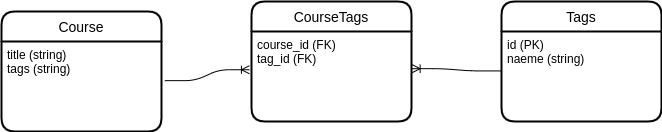

The diagram above was exported from draw.io. Its source (the exported page's mxGraphModel, read from the mxfile embedded in the PNG):
<mxGraphModel dx="771" dy="466" grid="1" gridSize="10" guides="1" tooltips="1" connect="1" arrows="1" fold="1" page="1" pageScale="1" pageWidth="850" pageHeight="1100" math="0" shadow="0">
  <root>
    <mxCell id="0" />
    <mxCell id="1" parent="0" />
    <mxCell id="2OwnCG5uIn43Me3JBAnr-1" value="Course" style="swimlane;childLayout=stackLayout;horizontal=1;startSize=30;horizontalStack=0;rounded=1;fontSize=14;fontStyle=0;strokeWidth=2;resizeParent=0;resizeLast=1;shadow=0;dashed=0;align=center;" vertex="1" parent="1">
      <mxGeometry x="160" y="170" width="160" height="120" as="geometry" />
    </mxCell>
    <mxCell id="2OwnCG5uIn43Me3JBAnr-2" value="title (string)&#10;tags (string)" style="align=left;strokeColor=none;fillColor=none;spacingLeft=4;fontSize=12;verticalAlign=top;resizable=0;rotatable=0;part=1;" vertex="1" parent="2OwnCG5uIn43Me3JBAnr-1">
      <mxGeometry y="30" width="160" height="90" as="geometry" />
    </mxCell>
    <mxCell id="2OwnCG5uIn43Me3JBAnr-3" value="Tags" style="swimlane;childLayout=stackLayout;horizontal=1;startSize=30;horizontalStack=0;rounded=1;fontSize=14;fontStyle=0;strokeWidth=2;resizeParent=0;resizeLast=1;shadow=0;dashed=0;align=center;" vertex="1" parent="1">
      <mxGeometry x="660" y="160" width="160" height="120" as="geometry" />
    </mxCell>
    <mxCell id="2OwnCG5uIn43Me3JBAnr-5" value="id (PK)&#10;naeme (string)" style="align=left;strokeColor=none;fillColor=none;spacingLeft=4;fontSize=12;verticalAlign=top;resizable=0;rotatable=0;part=1;" vertex="1" parent="2OwnCG5uIn43Me3JBAnr-3">
      <mxGeometry y="30" width="160" height="90" as="geometry" />
    </mxCell>
    <mxCell id="2OwnCG5uIn43Me3JBAnr-6" value="CourseTags" style="swimlane;childLayout=stackLayout;horizontal=1;startSize=30;horizontalStack=0;rounded=1;fontSize=14;fontStyle=0;strokeWidth=2;resizeParent=0;resizeLast=1;shadow=0;dashed=0;align=center;" vertex="1" parent="1">
      <mxGeometry x="410" y="160" width="160" height="120" as="geometry" />
    </mxCell>
    <mxCell id="2OwnCG5uIn43Me3JBAnr-7" value="course_id (FK)&#10;tag_id (FK)" style="align=left;strokeColor=none;fillColor=none;spacingLeft=4;fontSize=12;verticalAlign=top;resizable=0;rotatable=0;part=1;" vertex="1" parent="2OwnCG5uIn43Me3JBAnr-6">
      <mxGeometry y="30" width="160" height="90" as="geometry" />
    </mxCell>
    <mxCell id="2OwnCG5uIn43Me3JBAnr-8" value="" style="edgeStyle=entityRelationEdgeStyle;fontSize=12;html=1;endArrow=ERoneToMany;exitX=1.021;exitY=0.435;exitDx=0;exitDy=0;exitPerimeter=0;entryX=-0.013;entryY=0.425;entryDx=0;entryDy=0;entryPerimeter=0;" edge="1" parent="1" source="2OwnCG5uIn43Me3JBAnr-2" target="2OwnCG5uIn43Me3JBAnr-7">
      <mxGeometry width="100" height="100" relative="1" as="geometry">
        <mxPoint x="290" y="410" as="sourcePoint" />
        <mxPoint x="390" y="310" as="targetPoint" />
      </mxGeometry>
    </mxCell>
    <mxCell id="2OwnCG5uIn43Me3JBAnr-9" value="" style="edgeStyle=entityRelationEdgeStyle;fontSize=12;html=1;endArrow=ERoneToMany;entryX=1.004;entryY=0.413;entryDx=0;entryDy=0;entryPerimeter=0;exitX=-0.003;exitY=0.438;exitDx=0;exitDy=0;exitPerimeter=0;" edge="1" parent="1" source="2OwnCG5uIn43Me3JBAnr-5" target="2OwnCG5uIn43Me3JBAnr-7">
      <mxGeometry width="100" height="100" relative="1" as="geometry">
        <mxPoint x="450" y="410" as="sourcePoint" />
        <mxPoint x="550" y="310" as="targetPoint" />
      </mxGeometry>
    </mxCell>
  </root>
</mxGraphModel>